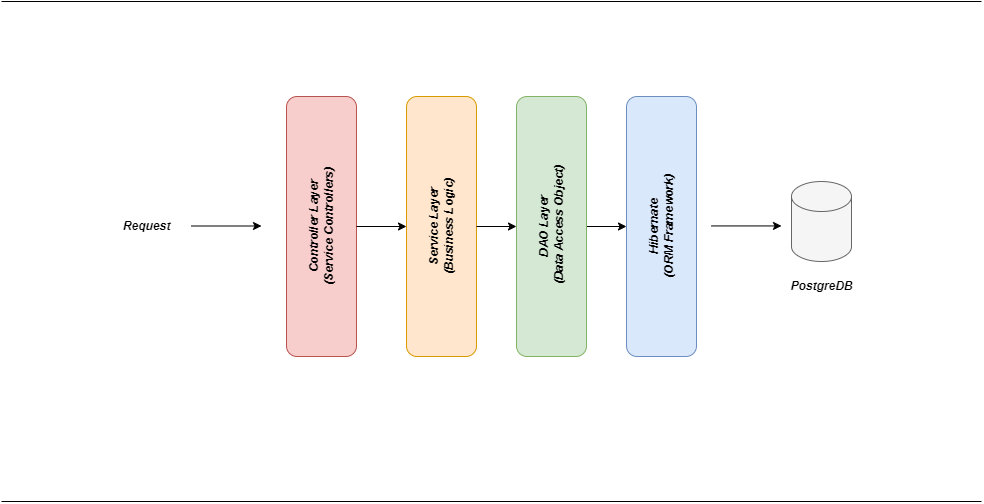

The diagram above was exported from draw.io. Its source (the exported page's mxGraphModel, read from the mxfile embedded in the PNG):
<mxGraphModel dx="1752" dy="924" grid="1" gridSize="10" guides="1" tooltips="1" connect="1" arrows="1" fold="1" page="1" pageScale="1" pageWidth="827" pageHeight="1169" math="0" shadow="0">
  <root>
    <mxCell id="WIyWlLk6GJQsqaUBKTNV-0" />
    <mxCell id="WIyWlLk6GJQsqaUBKTNV-1" parent="WIyWlLk6GJQsqaUBKTNV-0" />
    <mxCell id="Kyfa5ql8WBWQBTpaCQeY-1" value="&lt;b&gt;&lt;i&gt;Service Layer&lt;/i&gt;&lt;/b&gt;&lt;div&gt;&lt;b&gt;&lt;i&gt;(Business Logic)&lt;/i&gt;&lt;/b&gt;&lt;br&gt;&lt;/div&gt;" style="rounded=1;whiteSpace=wrap;html=1;rotation=-90;fillColor=#ffe6cc;strokeColor=#d79b00;" vertex="1" parent="WIyWlLk6GJQsqaUBKTNV-1">
      <mxGeometry x="470" y="400" width="260" height="70" as="geometry" />
    </mxCell>
    <mxCell id="Kyfa5ql8WBWQBTpaCQeY-0" value="&lt;b&gt;&lt;i&gt;Controller Layer&lt;/i&gt;&lt;/b&gt;&lt;div&gt;&lt;b&gt;&lt;i&gt;(Service Controllers)&lt;/i&gt;&lt;/b&gt;&lt;br&gt;&lt;/div&gt;" style="rounded=1;whiteSpace=wrap;html=1;rotation=-90;fillColor=#f8cecc;strokeColor=#b85450;" vertex="1" parent="WIyWlLk6GJQsqaUBKTNV-1">
      <mxGeometry x="350" y="400" width="260" height="70" as="geometry" />
    </mxCell>
    <mxCell id="Kyfa5ql8WBWQBTpaCQeY-20" style="edgeStyle=orthogonalEdgeStyle;rounded=0;orthogonalLoop=1;jettySize=auto;html=1;exitX=0.5;exitY=1;exitDx=0;exitDy=0;entryX=0.5;entryY=0;entryDx=0;entryDy=0;" edge="1" parent="WIyWlLk6GJQsqaUBKTNV-1" source="Kyfa5ql8WBWQBTpaCQeY-2" target="Kyfa5ql8WBWQBTpaCQeY-3">
      <mxGeometry relative="1" as="geometry" />
    </mxCell>
    <mxCell id="Kyfa5ql8WBWQBTpaCQeY-2" value="&lt;div&gt;&lt;i&gt;&lt;b&gt;DAO Layer&lt;/b&gt;&lt;/i&gt;&lt;/div&gt;&lt;div&gt;&lt;i&gt;&lt;b&gt;&amp;nbsp;(Data Access Object)&lt;/b&gt;&lt;/i&gt;&lt;br&gt;&lt;/div&gt;" style="rounded=1;whiteSpace=wrap;html=1;rotation=-90;fillColor=#d5e8d4;strokeColor=#82b366;" vertex="1" parent="WIyWlLk6GJQsqaUBKTNV-1">
      <mxGeometry x="580" y="400" width="260" height="70" as="geometry" />
    </mxCell>
    <mxCell id="Kyfa5ql8WBWQBTpaCQeY-3" value="&lt;i&gt;&lt;b&gt;Hibernate &lt;/b&gt;&lt;/i&gt;&lt;div&gt;&lt;i&gt;&lt;b&gt;(ORM Framework)&lt;/b&gt;&lt;/i&gt;&lt;/div&gt;" style="rounded=1;whiteSpace=wrap;html=1;rotation=-90;fillColor=#dae8fc;strokeColor=#6c8ebf;" vertex="1" parent="WIyWlLk6GJQsqaUBKTNV-1">
      <mxGeometry x="690" y="400" width="260" height="70" as="geometry" />
    </mxCell>
    <mxCell id="Kyfa5ql8WBWQBTpaCQeY-5" value="" style="endArrow=classic;html=1;rounded=0;" edge="1" parent="WIyWlLk6GJQsqaUBKTNV-1">
      <mxGeometry width="50" height="50" relative="1" as="geometry">
        <mxPoint x="350" y="434.5" as="sourcePoint" />
        <mxPoint x="420" y="434.5" as="targetPoint" />
      </mxGeometry>
    </mxCell>
    <mxCell id="Kyfa5ql8WBWQBTpaCQeY-6" value="&lt;i&gt;&lt;b&gt;Request&lt;/b&gt;&lt;/i&gt;" style="text;html=1;align=center;verticalAlign=middle;resizable=0;points=[];autosize=1;strokeColor=none;fillColor=none;" vertex="1" parent="WIyWlLk6GJQsqaUBKTNV-1">
      <mxGeometry x="270" y="420" width="70" height="30" as="geometry" />
    </mxCell>
    <mxCell id="Kyfa5ql8WBWQBTpaCQeY-10" value="" style="shape=cylinder3;whiteSpace=wrap;html=1;boundedLbl=1;backgroundOutline=1;size=15;fillColor=#f5f5f5;fontColor=#333333;strokeColor=#666666;" vertex="1" parent="WIyWlLk6GJQsqaUBKTNV-1">
      <mxGeometry x="950" y="390" width="60" height="80" as="geometry" />
    </mxCell>
    <mxCell id="Kyfa5ql8WBWQBTpaCQeY-11" value="&lt;i&gt;&lt;b&gt;PostgreDB&lt;/b&gt;&lt;/i&gt;" style="text;html=1;align=center;verticalAlign=middle;resizable=0;points=[];autosize=1;strokeColor=none;fillColor=none;" vertex="1" parent="WIyWlLk6GJQsqaUBKTNV-1">
      <mxGeometry x="935" y="480" width="90" height="30" as="geometry" />
    </mxCell>
    <mxCell id="Kyfa5ql8WBWQBTpaCQeY-12" value="" style="endArrow=classic;html=1;rounded=0;" edge="1" parent="WIyWlLk6GJQsqaUBKTNV-1">
      <mxGeometry width="50" height="50" relative="1" as="geometry">
        <mxPoint x="870" y="434.44" as="sourcePoint" />
        <mxPoint x="940" y="434.44" as="targetPoint" />
      </mxGeometry>
    </mxCell>
    <mxCell id="Kyfa5ql8WBWQBTpaCQeY-18" value="" style="endArrow=classic;html=1;rounded=0;exitX=0.5;exitY=1;exitDx=0;exitDy=0;entryX=0.5;entryY=0;entryDx=0;entryDy=0;" edge="1" parent="WIyWlLk6GJQsqaUBKTNV-1" source="Kyfa5ql8WBWQBTpaCQeY-0" target="Kyfa5ql8WBWQBTpaCQeY-1">
      <mxGeometry width="50" height="50" relative="1" as="geometry">
        <mxPoint x="520" y="435" as="sourcePoint" />
        <mxPoint x="570" y="434.5" as="targetPoint" />
      </mxGeometry>
    </mxCell>
    <mxCell id="Kyfa5ql8WBWQBTpaCQeY-19" value="" style="endArrow=classic;html=1;rounded=0;exitX=0.5;exitY=1;exitDx=0;exitDy=0;entryX=0.5;entryY=0;entryDx=0;entryDy=0;" edge="1" parent="WIyWlLk6GJQsqaUBKTNV-1" source="Kyfa5ql8WBWQBTpaCQeY-1" target="Kyfa5ql8WBWQBTpaCQeY-2">
      <mxGeometry width="50" height="50" relative="1" as="geometry">
        <mxPoint x="630" y="434.87" as="sourcePoint" />
        <mxPoint x="680" y="435" as="targetPoint" />
      </mxGeometry>
    </mxCell>
    <mxCell id="Kyfa5ql8WBWQBTpaCQeY-21" value="" style="endArrow=none;html=1;rounded=0;" edge="1" parent="WIyWlLk6GJQsqaUBKTNV-1">
      <mxGeometry width="50" height="50" relative="1" as="geometry">
        <mxPoint x="160" y="710" as="sourcePoint" />
        <mxPoint x="1140" y="710" as="targetPoint" />
      </mxGeometry>
    </mxCell>
    <mxCell id="Kyfa5ql8WBWQBTpaCQeY-22" value="" style="endArrow=none;html=1;rounded=0;" edge="1" parent="WIyWlLk6GJQsqaUBKTNV-1">
      <mxGeometry width="50" height="50" relative="1" as="geometry">
        <mxPoint x="160" y="210" as="sourcePoint" />
        <mxPoint x="1140" y="210" as="targetPoint" />
      </mxGeometry>
    </mxCell>
  </root>
</mxGraphModel>